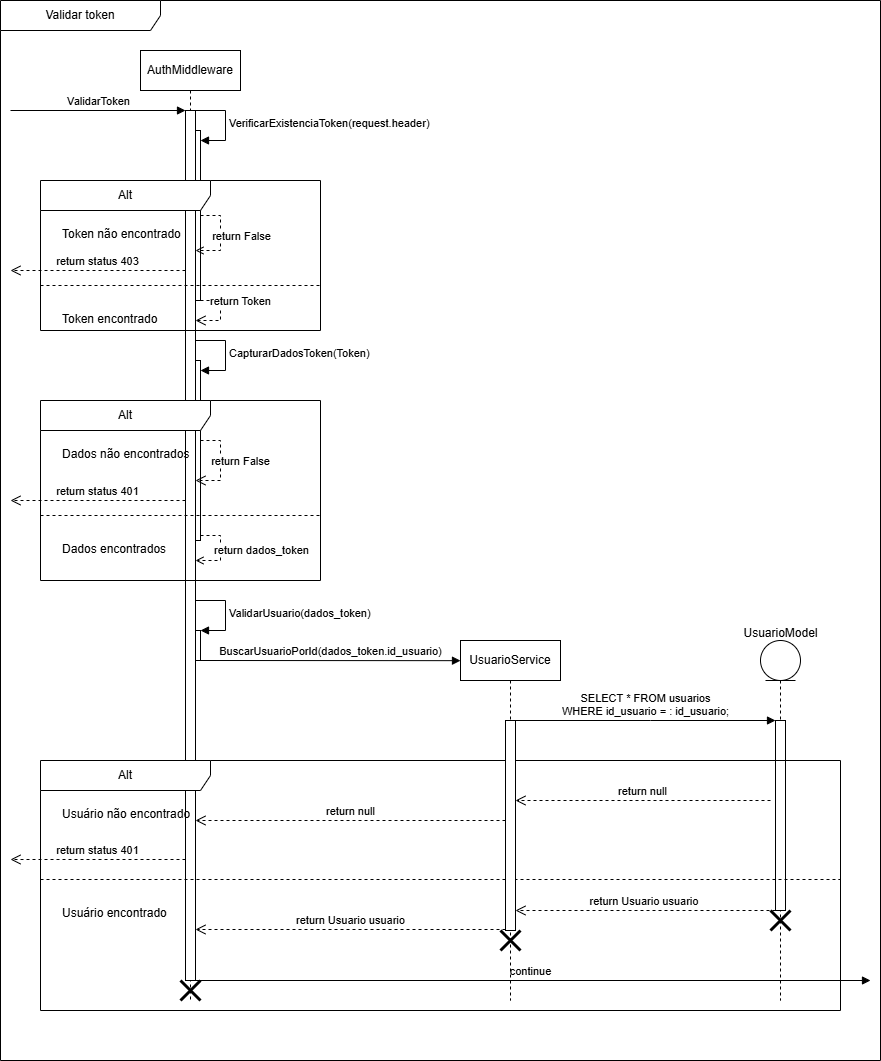

The diagram above was exported from draw.io. Its source (the exported page's mxGraphModel, read from the mxfile embedded in the PNG):
<mxGraphModel dx="1434" dy="778" grid="1" gridSize="10" guides="1" tooltips="1" connect="1" arrows="1" fold="1" page="1" pageScale="1" pageWidth="850" pageHeight="1100" math="0" shadow="0">
  <root>
    <mxCell id="0" />
    <mxCell id="1" parent="0" />
    <mxCell id="_mHZez3Yvxv0_7N6gRz7-49" value="Validar token" style="shape=umlFrame;whiteSpace=wrap;html=1;pointerEvents=0;recursiveResize=0;container=1;collapsible=0;width=160;" parent="1" vertex="1">
      <mxGeometry x="50" y="50" width="880" height="1060" as="geometry" />
    </mxCell>
    <mxCell id="_mHZez3Yvxv0_7N6gRz7-50" value="AuthMiddleware" style="shape=umlLifeline;perimeter=lifelinePerimeter;whiteSpace=wrap;html=1;container=1;dropTarget=0;collapsible=0;recursiveResize=0;outlineConnect=0;portConstraint=eastwest;newEdgeStyle={&quot;curved&quot;:0,&quot;rounded&quot;:0};" parent="_mHZez3Yvxv0_7N6gRz7-49" vertex="1">
      <mxGeometry x="140" y="50" width="100" height="950" as="geometry" />
    </mxCell>
    <mxCell id="_mHZez3Yvxv0_7N6gRz7-51" value="" style="html=1;points=[[0,0,0,0,5],[0,1,0,0,-5],[1,0,0,0,5],[1,1,0,0,-5]];perimeter=orthogonalPerimeter;outlineConnect=0;targetShapes=umlLifeline;portConstraint=eastwest;newEdgeStyle={&quot;curved&quot;:0,&quot;rounded&quot;:0};" parent="_mHZez3Yvxv0_7N6gRz7-50" vertex="1">
      <mxGeometry x="50" y="580" width="10" height="30" as="geometry" />
    </mxCell>
    <mxCell id="_mHZez3Yvxv0_7N6gRz7-52" style="edgeStyle=orthogonalEdgeStyle;rounded=0;orthogonalLoop=1;jettySize=auto;html=1;curved=0;exitX=1;exitY=1;exitDx=0;exitDy=-5;exitPerimeter=0;endArrow=open;endFill=0;dashed=1;" parent="_mHZez3Yvxv0_7N6gRz7-50" source="_mHZez3Yvxv0_7N6gRz7-54" target="_mHZez3Yvxv0_7N6gRz7-56" edge="1">
      <mxGeometry relative="1" as="geometry">
        <Array as="points">
          <mxPoint x="80" y="485" />
          <mxPoint x="80" y="510" />
        </Array>
      </mxGeometry>
    </mxCell>
    <mxCell id="_mHZez3Yvxv0_7N6gRz7-53" value="return dados_token" style="edgeLabel;html=1;align=center;verticalAlign=middle;resizable=0;points=[];" parent="_mHZez3Yvxv0_7N6gRz7-52" vertex="1" connectable="0">
      <mxGeometry x="-0.0371" y="-1" relative="1" as="geometry">
        <mxPoint x="41" as="offset" />
      </mxGeometry>
    </mxCell>
    <mxCell id="_mHZez3Yvxv0_7N6gRz7-54" value="" style="html=1;points=[[0,0,0,0,5],[0,1,0,0,-5],[1,0,0,0,5],[1,1,0,0,-5]];perimeter=orthogonalPerimeter;outlineConnect=0;targetShapes=umlLifeline;portConstraint=eastwest;newEdgeStyle={&quot;curved&quot;:0,&quot;rounded&quot;:0};" parent="_mHZez3Yvxv0_7N6gRz7-50" vertex="1">
      <mxGeometry x="50" y="310" width="10" height="180" as="geometry" />
    </mxCell>
    <mxCell id="_mHZez3Yvxv0_7N6gRz7-55" value="" style="html=1;points=[[0,0,0,0,5],[0,1,0,0,-5],[1,0,0,0,5],[1,1,0,0,-5]];perimeter=orthogonalPerimeter;outlineConnect=0;targetShapes=umlLifeline;portConstraint=eastwest;newEdgeStyle={&quot;curved&quot;:0,&quot;rounded&quot;:0};" parent="_mHZez3Yvxv0_7N6gRz7-50" vertex="1">
      <mxGeometry x="50" y="80" width="10" height="170" as="geometry" />
    </mxCell>
    <mxCell id="_mHZez3Yvxv0_7N6gRz7-56" value="" style="html=1;points=[[0,0,0,0,5],[0,1,0,0,-5],[1,0,0,0,5],[1,1,0,0,-5]];perimeter=orthogonalPerimeter;outlineConnect=0;targetShapes=umlLifeline;portConstraint=eastwest;newEdgeStyle={&quot;curved&quot;:0,&quot;rounded&quot;:0};" parent="_mHZez3Yvxv0_7N6gRz7-50" vertex="1">
      <mxGeometry x="45" y="60" width="10" height="870" as="geometry" />
    </mxCell>
    <mxCell id="_mHZez3Yvxv0_7N6gRz7-57" style="edgeStyle=orthogonalEdgeStyle;rounded=0;orthogonalLoop=1;jettySize=auto;html=1;curved=0;dashed=1;endArrow=open;endFill=0;" parent="_mHZez3Yvxv0_7N6gRz7-50" source="_mHZez3Yvxv0_7N6gRz7-55" target="_mHZez3Yvxv0_7N6gRz7-56" edge="1">
      <mxGeometry relative="1" as="geometry">
        <Array as="points">
          <mxPoint x="80" y="165" />
          <mxPoint x="80" y="200" />
        </Array>
      </mxGeometry>
    </mxCell>
    <mxCell id="_mHZez3Yvxv0_7N6gRz7-58" value="return False" style="edgeLabel;html=1;align=center;verticalAlign=middle;resizable=0;points=[];" parent="_mHZez3Yvxv0_7N6gRz7-57" vertex="1" connectable="0">
      <mxGeometry x="0.4" relative="1" as="geometry">
        <mxPoint x="21" y="-15" as="offset" />
      </mxGeometry>
    </mxCell>
    <mxCell id="_mHZez3Yvxv0_7N6gRz7-59" value="VerificarExistenciaToken(request.header)" style="html=1;align=left;spacingLeft=2;endArrow=block;rounded=0;edgeStyle=orthogonalEdgeStyle;curved=0;rounded=0;" parent="_mHZez3Yvxv0_7N6gRz7-50" target="_mHZez3Yvxv0_7N6gRz7-55" edge="1">
      <mxGeometry relative="1" as="geometry">
        <mxPoint x="55" y="60" as="sourcePoint" />
        <Array as="points">
          <mxPoint x="85" y="90" />
        </Array>
      </mxGeometry>
    </mxCell>
    <mxCell id="_mHZez3Yvxv0_7N6gRz7-60" value="return Token" style="html=1;verticalAlign=bottom;endArrow=open;dashed=1;endSize=8;rounded=0;edgeStyle=orthogonalEdgeStyle;" parent="_mHZez3Yvxv0_7N6gRz7-50" source="_mHZez3Yvxv0_7N6gRz7-55" target="_mHZez3Yvxv0_7N6gRz7-56" edge="1">
      <mxGeometry x="-0.0773" y="20" relative="1" as="geometry">
        <mxPoint x="150" y="260" as="sourcePoint" />
        <mxPoint x="70" y="260" as="targetPoint" />
        <Array as="points">
          <mxPoint x="80" y="250" />
          <mxPoint x="80" y="270" />
        </Array>
        <mxPoint as="offset" />
      </mxGeometry>
    </mxCell>
    <mxCell id="_mHZez3Yvxv0_7N6gRz7-61" value="CapturarDadosToken(Token)" style="html=1;align=left;spacingLeft=2;endArrow=block;rounded=0;edgeStyle=orthogonalEdgeStyle;curved=0;rounded=0;" parent="_mHZez3Yvxv0_7N6gRz7-50" target="_mHZez3Yvxv0_7N6gRz7-54" edge="1">
      <mxGeometry relative="1" as="geometry">
        <mxPoint x="55" y="290" as="sourcePoint" />
        <Array as="points">
          <mxPoint x="85" y="320" />
        </Array>
      </mxGeometry>
    </mxCell>
    <mxCell id="_mHZez3Yvxv0_7N6gRz7-62" value="return False" style="html=1;verticalAlign=bottom;endArrow=open;dashed=1;endSize=8;rounded=0;edgeStyle=orthogonalEdgeStyle;" parent="_mHZez3Yvxv0_7N6gRz7-50" source="_mHZez3Yvxv0_7N6gRz7-54" target="_mHZez3Yvxv0_7N6gRz7-56" edge="1">
      <mxGeometry x="0.1757" y="20" relative="1" as="geometry">
        <mxPoint x="160" y="440" as="sourcePoint" />
        <mxPoint x="60" y="430" as="targetPoint" />
        <Array as="points">
          <mxPoint x="80" y="390" />
          <mxPoint x="80" y="430" />
        </Array>
        <mxPoint as="offset" />
      </mxGeometry>
    </mxCell>
    <mxCell id="_mHZez3Yvxv0_7N6gRz7-63" value="ValidarUsuario(dados_token)" style="html=1;align=left;spacingLeft=2;endArrow=block;rounded=0;edgeStyle=orthogonalEdgeStyle;curved=0;rounded=0;" parent="_mHZez3Yvxv0_7N6gRz7-50" target="_mHZez3Yvxv0_7N6gRz7-51" edge="1">
      <mxGeometry relative="1" as="geometry">
        <mxPoint x="55" y="550" as="sourcePoint" />
        <Array as="points">
          <mxPoint x="85" y="580" />
        </Array>
      </mxGeometry>
    </mxCell>
    <mxCell id="_mHZez3Yvxv0_7N6gRz7-64" value="" style="shape=umlDestroy;whiteSpace=wrap;html=1;strokeWidth=3;targetShapes=umlLifeline;" parent="_mHZez3Yvxv0_7N6gRz7-50" vertex="1">
      <mxGeometry x="40" y="930" width="20" height="20" as="geometry" />
    </mxCell>
    <mxCell id="_mHZez3Yvxv0_7N6gRz7-65" value="Alt" style="shape=umlFrame;whiteSpace=wrap;html=1;pointerEvents=0;recursiveResize=0;container=1;collapsible=0;width=170;" parent="_mHZez3Yvxv0_7N6gRz7-49" vertex="1">
      <mxGeometry x="40" y="180" width="280" height="150" as="geometry" />
    </mxCell>
    <mxCell id="_mHZez3Yvxv0_7N6gRz7-66" value="Token não encontrado" style="text;html=1;" parent="_mHZez3Yvxv0_7N6gRz7-65" vertex="1">
      <mxGeometry width="100" height="20" relative="1" as="geometry">
        <mxPoint x="20" y="40" as="offset" />
      </mxGeometry>
    </mxCell>
    <mxCell id="_mHZez3Yvxv0_7N6gRz7-67" value="Token encontrado" style="line;strokeWidth=1;dashed=1;labelPosition=center;verticalLabelPosition=bottom;align=left;verticalAlign=top;spacingLeft=20;spacingTop=15;html=1;whiteSpace=wrap;" parent="_mHZez3Yvxv0_7N6gRz7-65" vertex="1">
      <mxGeometry y="100" width="280" height="10" as="geometry" />
    </mxCell>
    <mxCell id="_mHZez3Yvxv0_7N6gRz7-68" value="Alt" style="shape=umlFrame;whiteSpace=wrap;html=1;pointerEvents=0;recursiveResize=0;container=1;collapsible=0;width=170;" parent="_mHZez3Yvxv0_7N6gRz7-49" vertex="1">
      <mxGeometry x="40" y="400" width="280" height="180" as="geometry" />
    </mxCell>
    <mxCell id="_mHZez3Yvxv0_7N6gRz7-69" value="Dados não encontrados" style="text;html=1;" parent="_mHZez3Yvxv0_7N6gRz7-68" vertex="1">
      <mxGeometry width="100" height="20" relative="1" as="geometry">
        <mxPoint x="20" y="40" as="offset" />
      </mxGeometry>
    </mxCell>
    <mxCell id="_mHZez3Yvxv0_7N6gRz7-70" value="Dados encontrados" style="line;strokeWidth=1;dashed=1;labelPosition=center;verticalLabelPosition=bottom;align=left;verticalAlign=top;spacingLeft=20;spacingTop=15;html=1;whiteSpace=wrap;" parent="_mHZez3Yvxv0_7N6gRz7-68" vertex="1">
      <mxGeometry y="110" width="280" height="10" as="geometry" />
    </mxCell>
    <mxCell id="_mHZez3Yvxv0_7N6gRz7-71" value="BuscarUsuarioPorId(dados_token.id_usuario)" style="html=1;verticalAlign=bottom;endArrow=block;curved=0;rounded=0;entryX=0;entryY=0.056;entryDx=0;entryDy=0;entryPerimeter=0;" parent="_mHZez3Yvxv0_7N6gRz7-49" target="_mHZez3Yvxv0_7N6gRz7-89" edge="1">
      <mxGeometry width="80" relative="1" as="geometry">
        <mxPoint x="200" y="660" as="sourcePoint" />
        <mxPoint x="450" y="660" as="targetPoint" />
      </mxGeometry>
    </mxCell>
    <mxCell id="_mHZez3Yvxv0_7N6gRz7-72" value="" style="shape=umlLifeline;perimeter=lifelinePerimeter;whiteSpace=wrap;html=1;container=1;dropTarget=0;collapsible=0;recursiveResize=0;outlineConnect=0;portConstraint=eastwest;newEdgeStyle={&quot;curved&quot;:0,&quot;rounded&quot;:0};participant=umlEntity;" parent="_mHZez3Yvxv0_7N6gRz7-49" vertex="1">
      <mxGeometry x="760" y="640" width="40" height="360" as="geometry" />
    </mxCell>
    <mxCell id="_mHZez3Yvxv0_7N6gRz7-73" value="" style="html=1;points=[[0,0,0,0,5],[0,1,0,0,-5],[1,0,0,0,5],[1,1,0,0,-5]];perimeter=orthogonalPerimeter;outlineConnect=0;targetShapes=umlLifeline;portConstraint=eastwest;newEdgeStyle={&quot;curved&quot;:0,&quot;rounded&quot;:0};" parent="_mHZez3Yvxv0_7N6gRz7-72" vertex="1">
      <mxGeometry x="15" y="80" width="10" height="190" as="geometry" />
    </mxCell>
    <mxCell id="_mHZez3Yvxv0_7N6gRz7-74" value="Alt" style="shape=umlFrame;whiteSpace=wrap;html=1;pointerEvents=0;recursiveResize=0;container=1;collapsible=0;width=170;" parent="_mHZez3Yvxv0_7N6gRz7-49" vertex="1">
      <mxGeometry x="40" y="760" width="800" height="250" as="geometry" />
    </mxCell>
    <mxCell id="_mHZez3Yvxv0_7N6gRz7-75" value="Usuário não encontrado" style="text;html=1;" parent="_mHZez3Yvxv0_7N6gRz7-74" vertex="1">
      <mxGeometry width="100" height="20" relative="1" as="geometry">
        <mxPoint x="20" y="40" as="offset" />
      </mxGeometry>
    </mxCell>
    <mxCell id="_mHZez3Yvxv0_7N6gRz7-76" value="Usuário encontrado" style="line;strokeWidth=1;dashed=1;labelPosition=center;verticalLabelPosition=bottom;align=left;verticalAlign=top;spacingLeft=20;spacingTop=15;html=1;whiteSpace=wrap;" parent="_mHZez3Yvxv0_7N6gRz7-74" vertex="1">
      <mxGeometry y="114" width="800" height="10" as="geometry" />
    </mxCell>
    <mxCell id="_mHZez3Yvxv0_7N6gRz7-77" value="return null" style="html=1;verticalAlign=bottom;endArrow=open;dashed=1;endSize=8;curved=0;rounded=0;" parent="_mHZez3Yvxv0_7N6gRz7-74" target="_mHZez3Yvxv0_7N6gRz7-90" edge="1">
      <mxGeometry relative="1" as="geometry">
        <mxPoint x="730" y="40" as="sourcePoint" />
        <mxPoint x="650" y="40" as="targetPoint" />
      </mxGeometry>
    </mxCell>
    <mxCell id="_mHZez3Yvxv0_7N6gRz7-78" value="" style="shape=umlDestroy;whiteSpace=wrap;html=1;strokeWidth=3;targetShapes=umlLifeline;" parent="_mHZez3Yvxv0_7N6gRz7-74" vertex="1">
      <mxGeometry x="730" y="150" width="20" height="20" as="geometry" />
    </mxCell>
    <mxCell id="_mHZez3Yvxv0_7N6gRz7-79" value="continue" style="html=1;verticalAlign=bottom;endArrow=block;curved=0;rounded=0;" parent="_mHZez3Yvxv0_7N6gRz7-74" edge="1">
      <mxGeometry width="80" relative="1" as="geometry">
        <mxPoint x="150" y="220" as="sourcePoint" />
        <mxPoint x="830" y="220" as="targetPoint" />
      </mxGeometry>
    </mxCell>
    <mxCell id="_mHZez3Yvxv0_7N6gRz7-80" value="return status 401" style="html=1;verticalAlign=bottom;endArrow=open;dashed=1;endSize=8;curved=0;rounded=0;entryX=1;entryY=0.5;entryDx=0;entryDy=0;" parent="_mHZez3Yvxv0_7N6gRz7-49" edge="1">
      <mxGeometry relative="1" as="geometry">
        <mxPoint x="185" y="859.0000000000002" as="sourcePoint" />
        <mxPoint x="10" y="859" as="targetPoint" />
        <Array as="points" />
      </mxGeometry>
    </mxCell>
    <mxCell id="_mHZez3Yvxv0_7N6gRz7-82" value="return status 403" style="html=1;verticalAlign=bottom;endArrow=open;dashed=1;endSize=8;curved=0;rounded=0;entryX=1;entryY=0.5;entryDx=0;entryDy=0;" parent="_mHZez3Yvxv0_7N6gRz7-49" source="_mHZez3Yvxv0_7N6gRz7-56" edge="1">
      <mxGeometry relative="1" as="geometry">
        <mxPoint x="170" y="270" as="sourcePoint" />
        <mxPoint x="10" y="270" as="targetPoint" />
      </mxGeometry>
    </mxCell>
    <mxCell id="_mHZez3Yvxv0_7N6gRz7-84" value="return status 401" style="html=1;verticalAlign=bottom;endArrow=open;dashed=1;endSize=8;curved=0;rounded=0;" parent="_mHZez3Yvxv0_7N6gRz7-49" source="_mHZez3Yvxv0_7N6gRz7-56" edge="1">
      <mxGeometry relative="1" as="geometry">
        <mxPoint x="170" y="500" as="sourcePoint" />
        <mxPoint x="10" y="500" as="targetPoint" />
      </mxGeometry>
    </mxCell>
    <mxCell id="_mHZez3Yvxv0_7N6gRz7-87" value="ValidarToken" style="html=1;verticalAlign=bottom;endArrow=block;curved=0;rounded=0;exitX=1;exitY=0.5;exitDx=0;exitDy=0;" parent="_mHZez3Yvxv0_7N6gRz7-49" target="_mHZez3Yvxv0_7N6gRz7-56" edge="1">
      <mxGeometry width="80" relative="1" as="geometry">
        <mxPoint x="10" y="110" as="sourcePoint" />
        <mxPoint x="180" y="110" as="targetPoint" />
      </mxGeometry>
    </mxCell>
    <mxCell id="_mHZez3Yvxv0_7N6gRz7-89" value="UsuarioService" style="shape=umlLifeline;perimeter=lifelinePerimeter;whiteSpace=wrap;html=1;container=1;dropTarget=0;collapsible=0;recursiveResize=0;outlineConnect=0;portConstraint=eastwest;newEdgeStyle={&quot;curved&quot;:0,&quot;rounded&quot;:0};" parent="1" vertex="1">
      <mxGeometry x="510" y="690" width="100" height="360" as="geometry" />
    </mxCell>
    <mxCell id="_mHZez3Yvxv0_7N6gRz7-90" value="" style="html=1;points=[[0,0,0,0,5],[0,1,0,0,-5],[1,0,0,0,5],[1,1,0,0,-5]];perimeter=orthogonalPerimeter;outlineConnect=0;targetShapes=umlLifeline;portConstraint=eastwest;newEdgeStyle={&quot;curved&quot;:0,&quot;rounded&quot;:0};" parent="_mHZez3Yvxv0_7N6gRz7-89" vertex="1">
      <mxGeometry x="45" y="80" width="10" height="210" as="geometry" />
    </mxCell>
    <mxCell id="_mHZez3Yvxv0_7N6gRz7-91" value="" style="shape=umlDestroy;whiteSpace=wrap;html=1;strokeWidth=3;targetShapes=umlLifeline;" parent="_mHZez3Yvxv0_7N6gRz7-89" vertex="1">
      <mxGeometry x="40" y="290" width="20" height="20" as="geometry" />
    </mxCell>
    <mxCell id="_mHZez3Yvxv0_7N6gRz7-92" value="UsuarioModel" style="text;html=1;align=center;verticalAlign=middle;resizable=0;points=[];autosize=1;strokeColor=none;fillColor=none;" parent="1" vertex="1">
      <mxGeometry x="780" y="668" width="100" height="30" as="geometry" />
    </mxCell>
    <mxCell id="_mHZez3Yvxv0_7N6gRz7-93" value="SELECT * FROM usuarios&lt;div&gt;WHERE id_usuario = : id_usuario;&lt;/div&gt;" style="html=1;verticalAlign=bottom;endArrow=block;curved=0;rounded=0;" parent="1" source="_mHZez3Yvxv0_7N6gRz7-90" target="_mHZez3Yvxv0_7N6gRz7-73" edge="1">
      <mxGeometry relative="1" as="geometry">
        <mxPoint x="570" y="770" as="sourcePoint" />
        <mxPoint x="825" y="755" as="targetPoint" />
        <Array as="points">
          <mxPoint x="700" y="770" />
        </Array>
      </mxGeometry>
    </mxCell>
    <mxCell id="_mHZez3Yvxv0_7N6gRz7-94" value="return null" style="html=1;verticalAlign=bottom;endArrow=open;dashed=1;endSize=8;curved=0;rounded=0;" parent="1" source="_mHZez3Yvxv0_7N6gRz7-90" target="_mHZez3Yvxv0_7N6gRz7-56" edge="1">
      <mxGeometry relative="1" as="geometry">
        <mxPoint x="550" y="870" as="sourcePoint" />
        <mxPoint x="250" y="870" as="targetPoint" />
        <Array as="points">
          <mxPoint x="400" y="870" />
        </Array>
      </mxGeometry>
    </mxCell>
    <mxCell id="_mHZez3Yvxv0_7N6gRz7-95" value="return Usuario usuario&amp;nbsp;" style="html=1;verticalAlign=bottom;endArrow=open;dashed=1;endSize=8;curved=0;rounded=0;" parent="1" edge="1">
      <mxGeometry relative="1" as="geometry">
        <mxPoint x="825" y="960" as="sourcePoint" />
        <mxPoint x="565" y="960" as="targetPoint" />
      </mxGeometry>
    </mxCell>
    <mxCell id="_mHZez3Yvxv0_7N6gRz7-96" value="return Usuario usuario" style="html=1;verticalAlign=bottom;endArrow=open;dashed=1;endSize=8;curved=0;rounded=0;" parent="1" target="_mHZez3Yvxv0_7N6gRz7-56" edge="1">
      <mxGeometry x="0.0011" relative="1" as="geometry">
        <mxPoint x="555" y="979" as="sourcePoint" />
        <mxPoint x="320" y="979" as="targetPoint" />
        <mxPoint as="offset" />
      </mxGeometry>
    </mxCell>
  </root>
</mxGraphModel>